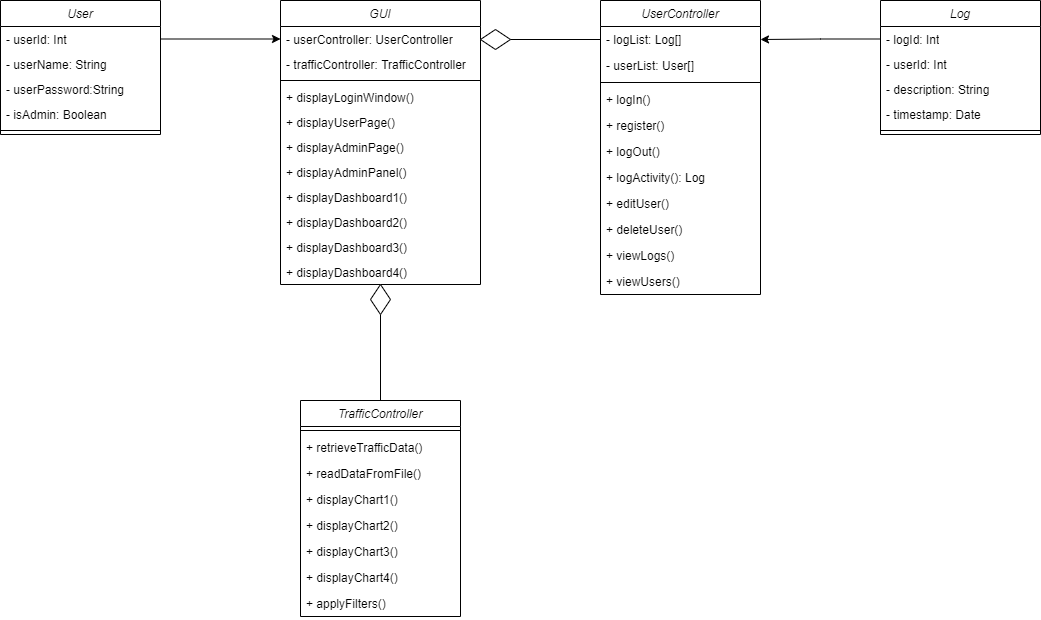

The diagram above was exported from draw.io. Its source (the exported page's mxGraphModel, read from the mxfile embedded in the PNG):
<mxGraphModel dx="1422" dy="1991" grid="1" gridSize="10" guides="1" tooltips="1" connect="1" arrows="1" fold="1" page="1" pageScale="1" pageWidth="827" pageHeight="1169" math="0" shadow="0">
  <root>
    <mxCell id="0" />
    <mxCell id="1" parent="0" />
    <mxCell id="JPD4LmZS9wg1SynszOkP-32" value="User" style="swimlane;fontStyle=2;align=center;verticalAlign=top;childLayout=stackLayout;horizontal=1;startSize=26;horizontalStack=0;resizeParent=1;resizeLast=0;collapsible=1;marginBottom=0;rounded=0;shadow=0;strokeWidth=1;" parent="1" vertex="1">
      <mxGeometry x="40" y="-840" width="160" height="134" as="geometry">
        <mxRectangle x="230" y="140" width="160" height="26" as="alternateBounds" />
      </mxGeometry>
    </mxCell>
    <mxCell id="JPD4LmZS9wg1SynszOkP-22" value="- userId: Int" style="text;html=1;strokeColor=none;fillColor=none;align=left;verticalAlign=middle;spacingLeft=4;spacingRight=4;overflow=hidden;rotatable=0;points=[[0,0.5],[1,0.5]];portConstraint=eastwest;fontStyle=0" parent="JPD4LmZS9wg1SynszOkP-32" vertex="1">
      <mxGeometry y="26" width="160" height="25" as="geometry" />
    </mxCell>
    <mxCell id="JPD4LmZS9wg1SynszOkP-23" value="- userName: String" style="text;html=1;strokeColor=none;fillColor=none;align=left;verticalAlign=middle;spacingLeft=4;spacingRight=4;overflow=hidden;rotatable=0;points=[[0,0.5],[1,0.5]];portConstraint=eastwest;" parent="JPD4LmZS9wg1SynszOkP-32" vertex="1">
      <mxGeometry y="51" width="160" height="25" as="geometry" />
    </mxCell>
    <mxCell id="JPD4LmZS9wg1SynszOkP-24" value="- userPassword:String" style="text;html=1;strokeColor=none;fillColor=none;align=left;verticalAlign=middle;spacingLeft=4;spacingRight=4;overflow=hidden;rotatable=0;points=[[0,0.5],[1,0.5]];portConstraint=eastwest;" parent="JPD4LmZS9wg1SynszOkP-32" vertex="1">
      <mxGeometry y="76" width="160" height="25" as="geometry" />
    </mxCell>
    <mxCell id="JPD4LmZS9wg1SynszOkP-25" value="- isAdmin: Boolean" style="text;html=1;strokeColor=none;fillColor=none;align=left;verticalAlign=middle;spacingLeft=4;spacingRight=4;overflow=hidden;rotatable=0;points=[[0,0.5],[1,0.5]];portConstraint=eastwest;" parent="JPD4LmZS9wg1SynszOkP-32" vertex="1">
      <mxGeometry y="101" width="160" height="25" as="geometry" />
    </mxCell>
    <mxCell id="JPD4LmZS9wg1SynszOkP-36" value="" style="line;html=1;strokeWidth=1;align=left;verticalAlign=middle;spacingTop=-1;spacingLeft=3;spacingRight=3;rotatable=0;labelPosition=right;points=[];portConstraint=eastwest;" parent="JPD4LmZS9wg1SynszOkP-32" vertex="1">
      <mxGeometry y="126" width="160" height="8" as="geometry" />
    </mxCell>
    <mxCell id="JPD4LmZS9wg1SynszOkP-38" value="GUI" style="swimlane;fontStyle=2;align=center;verticalAlign=top;childLayout=stackLayout;horizontal=1;startSize=26;horizontalStack=0;resizeParent=1;resizeLast=0;collapsible=1;marginBottom=0;rounded=0;shadow=0;strokeWidth=1;" parent="1" vertex="1">
      <mxGeometry x="320" y="-840" width="200" height="284" as="geometry">
        <mxRectangle x="230" y="140" width="160" height="26" as="alternateBounds" />
      </mxGeometry>
    </mxCell>
    <mxCell id="JPD4LmZS9wg1SynszOkP-39" value="- userController: UserController" style="text;html=1;strokeColor=none;fillColor=none;align=left;verticalAlign=middle;spacingLeft=4;spacingRight=4;overflow=hidden;rotatable=0;points=[[0,0.5],[1,0.5]];portConstraint=eastwest;fontStyle=0" parent="JPD4LmZS9wg1SynszOkP-38" vertex="1">
      <mxGeometry y="26" width="200" height="25" as="geometry" />
    </mxCell>
    <mxCell id="JPD4LmZS9wg1SynszOkP-42" value="- trafficController: TrafficController" style="text;html=1;strokeColor=none;fillColor=none;align=left;verticalAlign=middle;spacingLeft=4;spacingRight=4;overflow=hidden;rotatable=0;points=[[0,0.5],[1,0.5]];portConstraint=eastwest;" parent="JPD4LmZS9wg1SynszOkP-38" vertex="1">
      <mxGeometry y="51" width="200" height="25" as="geometry" />
    </mxCell>
    <mxCell id="JPD4LmZS9wg1SynszOkP-44" value="" style="line;html=1;strokeWidth=1;align=left;verticalAlign=middle;spacingTop=-1;spacingLeft=3;spacingRight=3;rotatable=0;labelPosition=right;points=[];portConstraint=eastwest;" parent="JPD4LmZS9wg1SynszOkP-38" vertex="1">
      <mxGeometry y="76" width="200" height="8" as="geometry" />
    </mxCell>
    <mxCell id="JPD4LmZS9wg1SynszOkP-94" value="+ displayLoginWindow()" style="text;html=1;strokeColor=none;fillColor=none;align=left;verticalAlign=middle;spacingLeft=4;spacingRight=4;overflow=hidden;rotatable=0;points=[[0,0.5],[1,0.5]];portConstraint=eastwest;" parent="JPD4LmZS9wg1SynszOkP-38" vertex="1">
      <mxGeometry y="84" width="200" height="25" as="geometry" />
    </mxCell>
    <mxCell id="JPD4LmZS9wg1SynszOkP-100" value="+ displayUserPage()" style="text;html=1;strokeColor=none;fillColor=none;align=left;verticalAlign=middle;spacingLeft=4;spacingRight=4;overflow=hidden;rotatable=0;points=[[0,0.5],[1,0.5]];portConstraint=eastwest;" parent="JPD4LmZS9wg1SynszOkP-38" vertex="1">
      <mxGeometry y="109" width="200" height="25" as="geometry" />
    </mxCell>
    <mxCell id="JPD4LmZS9wg1SynszOkP-101" value="+ displayAdminPage()" style="text;html=1;strokeColor=none;fillColor=none;align=left;verticalAlign=middle;spacingLeft=4;spacingRight=4;overflow=hidden;rotatable=0;points=[[0,0.5],[1,0.5]];portConstraint=eastwest;" parent="JPD4LmZS9wg1SynszOkP-38" vertex="1">
      <mxGeometry y="134" width="200" height="25" as="geometry" />
    </mxCell>
    <mxCell id="JPD4LmZS9wg1SynszOkP-104" value="+ displayAdminPanel()" style="text;html=1;strokeColor=none;fillColor=none;align=left;verticalAlign=middle;spacingLeft=4;spacingRight=4;overflow=hidden;rotatable=0;points=[[0,0.5],[1,0.5]];portConstraint=eastwest;" parent="JPD4LmZS9wg1SynszOkP-38" vertex="1">
      <mxGeometry y="159" width="200" height="25" as="geometry" />
    </mxCell>
    <mxCell id="JPD4LmZS9wg1SynszOkP-105" value="+ displayDashboard1()" style="text;html=1;strokeColor=none;fillColor=none;align=left;verticalAlign=middle;spacingLeft=4;spacingRight=4;overflow=hidden;rotatable=0;points=[[0,0.5],[1,0.5]];portConstraint=eastwest;" parent="JPD4LmZS9wg1SynszOkP-38" vertex="1">
      <mxGeometry y="184" width="200" height="25" as="geometry" />
    </mxCell>
    <mxCell id="JPD4LmZS9wg1SynszOkP-106" value="+ displayDashboard2()" style="text;html=1;strokeColor=none;fillColor=none;align=left;verticalAlign=middle;spacingLeft=4;spacingRight=4;overflow=hidden;rotatable=0;points=[[0,0.5],[1,0.5]];portConstraint=eastwest;" parent="JPD4LmZS9wg1SynszOkP-38" vertex="1">
      <mxGeometry y="209" width="200" height="25" as="geometry" />
    </mxCell>
    <mxCell id="JPD4LmZS9wg1SynszOkP-107" value="+ displayDashboard3()" style="text;html=1;strokeColor=none;fillColor=none;align=left;verticalAlign=middle;spacingLeft=4;spacingRight=4;overflow=hidden;rotatable=0;points=[[0,0.5],[1,0.5]];portConstraint=eastwest;" parent="JPD4LmZS9wg1SynszOkP-38" vertex="1">
      <mxGeometry y="234" width="200" height="25" as="geometry" />
    </mxCell>
    <mxCell id="JPD4LmZS9wg1SynszOkP-108" value="+ displayDashboard4()" style="text;html=1;strokeColor=none;fillColor=none;align=left;verticalAlign=middle;spacingLeft=4;spacingRight=4;overflow=hidden;rotatable=0;points=[[0,0.5],[1,0.5]];portConstraint=eastwest;" parent="JPD4LmZS9wg1SynszOkP-38" vertex="1">
      <mxGeometry y="259" width="200" height="25" as="geometry" />
    </mxCell>
    <mxCell id="JPD4LmZS9wg1SynszOkP-98" style="edgeStyle=orthogonalEdgeStyle;rounded=0;orthogonalLoop=1;jettySize=auto;html=1;exitX=0.5;exitY=0;exitDx=0;exitDy=0;entryX=0.5;entryY=1;entryDx=0;entryDy=0;endArrow=none;endFill=0;" parent="1" source="JPD4LmZS9wg1SynszOkP-46" target="JPD4LmZS9wg1SynszOkP-95" edge="1">
      <mxGeometry relative="1" as="geometry" />
    </mxCell>
    <mxCell id="JPD4LmZS9wg1SynszOkP-46" value="TrafficController" style="swimlane;fontStyle=2;align=center;verticalAlign=top;childLayout=stackLayout;horizontal=1;startSize=26;horizontalStack=0;resizeParent=1;resizeLast=0;collapsible=1;marginBottom=0;rounded=0;shadow=0;strokeWidth=1;" parent="1" vertex="1">
      <mxGeometry x="340" y="-440" width="160" height="216" as="geometry">
        <mxRectangle x="230" y="140" width="160" height="26" as="alternateBounds" />
      </mxGeometry>
    </mxCell>
    <mxCell id="JPD4LmZS9wg1SynszOkP-52" value="" style="line;html=1;strokeWidth=1;align=left;verticalAlign=middle;spacingTop=-1;spacingLeft=3;spacingRight=3;rotatable=0;labelPosition=right;points=[];portConstraint=eastwest;" parent="JPD4LmZS9wg1SynszOkP-46" vertex="1">
      <mxGeometry y="26" width="160" height="8" as="geometry" />
    </mxCell>
    <mxCell id="JPD4LmZS9wg1SynszOkP-53" value="+ retrieveTrafficData() " style="text;align=left;verticalAlign=top;spacingLeft=4;spacingRight=4;overflow=hidden;rotatable=0;points=[[0,0.5],[1,0.5]];portConstraint=eastwest;" parent="JPD4LmZS9wg1SynszOkP-46" vertex="1">
      <mxGeometry y="34" width="160" height="26" as="geometry" />
    </mxCell>
    <mxCell id="JPD4LmZS9wg1SynszOkP-89" value="+ readDataFromFile()" style="text;align=left;verticalAlign=top;spacingLeft=4;spacingRight=4;overflow=hidden;rotatable=0;points=[[0,0.5],[1,0.5]];portConstraint=eastwest;" parent="JPD4LmZS9wg1SynszOkP-46" vertex="1">
      <mxGeometry y="60" width="160" height="26" as="geometry" />
    </mxCell>
    <mxCell id="JPD4LmZS9wg1SynszOkP-85" value="+ displayChart1()" style="text;align=left;verticalAlign=top;spacingLeft=4;spacingRight=4;overflow=hidden;rotatable=0;points=[[0,0.5],[1,0.5]];portConstraint=eastwest;" parent="JPD4LmZS9wg1SynszOkP-46" vertex="1">
      <mxGeometry y="86" width="160" height="26" as="geometry" />
    </mxCell>
    <mxCell id="JPD4LmZS9wg1SynszOkP-86" value="+ displayChart2() " style="text;align=left;verticalAlign=top;spacingLeft=4;spacingRight=4;overflow=hidden;rotatable=0;points=[[0,0.5],[1,0.5]];portConstraint=eastwest;" parent="JPD4LmZS9wg1SynszOkP-46" vertex="1">
      <mxGeometry y="112" width="160" height="26" as="geometry" />
    </mxCell>
    <mxCell id="JPD4LmZS9wg1SynszOkP-87" value="+ displayChart3() " style="text;align=left;verticalAlign=top;spacingLeft=4;spacingRight=4;overflow=hidden;rotatable=0;points=[[0,0.5],[1,0.5]];portConstraint=eastwest;" parent="JPD4LmZS9wg1SynszOkP-46" vertex="1">
      <mxGeometry y="138" width="160" height="26" as="geometry" />
    </mxCell>
    <mxCell id="JPD4LmZS9wg1SynszOkP-88" value="+ displayChart4() " style="text;align=left;verticalAlign=top;spacingLeft=4;spacingRight=4;overflow=hidden;rotatable=0;points=[[0,0.5],[1,0.5]];portConstraint=eastwest;" parent="JPD4LmZS9wg1SynszOkP-46" vertex="1">
      <mxGeometry y="164" width="160" height="26" as="geometry" />
    </mxCell>
    <mxCell id="vNgDXiiiujuDYVxxGlGb-1" value="+ applyFilters() " style="text;align=left;verticalAlign=top;spacingLeft=4;spacingRight=4;overflow=hidden;rotatable=0;points=[[0,0.5],[1,0.5]];portConstraint=eastwest;" vertex="1" parent="JPD4LmZS9wg1SynszOkP-46">
      <mxGeometry y="190" width="160" height="26" as="geometry" />
    </mxCell>
    <mxCell id="JPD4LmZS9wg1SynszOkP-54" value="UserController" style="swimlane;fontStyle=2;align=center;verticalAlign=top;childLayout=stackLayout;horizontal=1;startSize=26;horizontalStack=0;resizeParent=1;resizeLast=0;collapsible=1;marginBottom=0;rounded=0;shadow=0;strokeWidth=1;" parent="1" vertex="1">
      <mxGeometry x="640" y="-840" width="160" height="294" as="geometry">
        <mxRectangle x="230" y="140" width="160" height="26" as="alternateBounds" />
      </mxGeometry>
    </mxCell>
    <mxCell id="JPD4LmZS9wg1SynszOkP-84" value="- logList: Log[]&#10;" style="text;align=left;verticalAlign=top;spacingLeft=4;spacingRight=4;overflow=hidden;rotatable=0;points=[[0,0.5],[1,0.5]];portConstraint=eastwest;" parent="JPD4LmZS9wg1SynszOkP-54" vertex="1">
      <mxGeometry y="26" width="160" height="26" as="geometry" />
    </mxCell>
    <mxCell id="JPD4LmZS9wg1SynszOkP-83" value="- userList: User[]&#10;" style="text;align=left;verticalAlign=top;spacingLeft=4;spacingRight=4;overflow=hidden;rotatable=0;points=[[0,0.5],[1,0.5]];portConstraint=eastwest;" parent="JPD4LmZS9wg1SynszOkP-54" vertex="1">
      <mxGeometry y="52" width="160" height="26" as="geometry" />
    </mxCell>
    <mxCell id="JPD4LmZS9wg1SynszOkP-60" value="" style="line;html=1;strokeWidth=1;align=left;verticalAlign=middle;spacingTop=-1;spacingLeft=3;spacingRight=3;rotatable=0;labelPosition=right;points=[];portConstraint=eastwest;" parent="JPD4LmZS9wg1SynszOkP-54" vertex="1">
      <mxGeometry y="78" width="160" height="8" as="geometry" />
    </mxCell>
    <mxCell id="JPD4LmZS9wg1SynszOkP-61" value="+ logIn() " style="text;align=left;verticalAlign=top;spacingLeft=4;spacingRight=4;overflow=hidden;rotatable=0;points=[[0,0.5],[1,0.5]];portConstraint=eastwest;" parent="JPD4LmZS9wg1SynszOkP-54" vertex="1">
      <mxGeometry y="86" width="160" height="26" as="geometry" />
    </mxCell>
    <mxCell id="JPD4LmZS9wg1SynszOkP-74" value="+ register()" style="text;align=left;verticalAlign=top;spacingLeft=4;spacingRight=4;overflow=hidden;rotatable=0;points=[[0,0.5],[1,0.5]];portConstraint=eastwest;" parent="JPD4LmZS9wg1SynszOkP-54" vertex="1">
      <mxGeometry y="112" width="160" height="26" as="geometry" />
    </mxCell>
    <mxCell id="JPD4LmZS9wg1SynszOkP-75" value="+ logOut()" style="text;align=left;verticalAlign=top;spacingLeft=4;spacingRight=4;overflow=hidden;rotatable=0;points=[[0,0.5],[1,0.5]];portConstraint=eastwest;" parent="JPD4LmZS9wg1SynszOkP-54" vertex="1">
      <mxGeometry y="138" width="160" height="26" as="geometry" />
    </mxCell>
    <mxCell id="JPD4LmZS9wg1SynszOkP-76" value="+ logActivity(): Log" style="text;align=left;verticalAlign=top;spacingLeft=4;spacingRight=4;overflow=hidden;rotatable=0;points=[[0,0.5],[1,0.5]];portConstraint=eastwest;" parent="JPD4LmZS9wg1SynszOkP-54" vertex="1">
      <mxGeometry y="164" width="160" height="26" as="geometry" />
    </mxCell>
    <mxCell id="JPD4LmZS9wg1SynszOkP-77" value="+ editUser() " style="text;align=left;verticalAlign=top;spacingLeft=4;spacingRight=4;overflow=hidden;rotatable=0;points=[[0,0.5],[1,0.5]];portConstraint=eastwest;" parent="JPD4LmZS9wg1SynszOkP-54" vertex="1">
      <mxGeometry y="190" width="160" height="26" as="geometry" />
    </mxCell>
    <mxCell id="JPD4LmZS9wg1SynszOkP-78" value="+ deleteUser() " style="text;align=left;verticalAlign=top;spacingLeft=4;spacingRight=4;overflow=hidden;rotatable=0;points=[[0,0.5],[1,0.5]];portConstraint=eastwest;" parent="JPD4LmZS9wg1SynszOkP-54" vertex="1">
      <mxGeometry y="216" width="160" height="26" as="geometry" />
    </mxCell>
    <mxCell id="JPD4LmZS9wg1SynszOkP-79" value="+ viewLogs()" style="text;align=left;verticalAlign=top;spacingLeft=4;spacingRight=4;overflow=hidden;rotatable=0;points=[[0,0.5],[1,0.5]];portConstraint=eastwest;" parent="JPD4LmZS9wg1SynszOkP-54" vertex="1">
      <mxGeometry y="242" width="160" height="26" as="geometry" />
    </mxCell>
    <mxCell id="JPD4LmZS9wg1SynszOkP-82" value="+ viewUsers()" style="text;align=left;verticalAlign=top;spacingLeft=4;spacingRight=4;overflow=hidden;rotatable=0;points=[[0,0.5],[1,0.5]];portConstraint=eastwest;" parent="JPD4LmZS9wg1SynszOkP-54" vertex="1">
      <mxGeometry y="268" width="160" height="26" as="geometry" />
    </mxCell>
    <mxCell id="JPD4LmZS9wg1SynszOkP-62" value="Log" style="swimlane;fontStyle=2;align=center;verticalAlign=top;childLayout=stackLayout;horizontal=1;startSize=26;horizontalStack=0;resizeParent=1;resizeLast=0;collapsible=1;marginBottom=0;rounded=0;shadow=0;strokeWidth=1;" parent="1" vertex="1">
      <mxGeometry x="920" y="-840" width="160" height="134" as="geometry">
        <mxRectangle x="230" y="140" width="160" height="26" as="alternateBounds" />
      </mxGeometry>
    </mxCell>
    <mxCell id="JPD4LmZS9wg1SynszOkP-70" value="- logId: Int" style="text;html=1;strokeColor=none;fillColor=none;align=left;verticalAlign=middle;spacingLeft=4;spacingRight=4;overflow=hidden;rotatable=0;points=[[0,0.5],[1,0.5]];portConstraint=eastwest;" parent="JPD4LmZS9wg1SynszOkP-62" vertex="1">
      <mxGeometry y="26" width="160" height="25" as="geometry" />
    </mxCell>
    <mxCell id="JPD4LmZS9wg1SynszOkP-71" value="- userId: Int" style="text;html=1;strokeColor=none;fillColor=none;align=left;verticalAlign=middle;spacingLeft=4;spacingRight=4;overflow=hidden;rotatable=0;points=[[0,0.5],[1,0.5]];portConstraint=eastwest;" parent="JPD4LmZS9wg1SynszOkP-62" vertex="1">
      <mxGeometry y="51" width="160" height="25" as="geometry" />
    </mxCell>
    <mxCell id="JPD4LmZS9wg1SynszOkP-73" value="- description: String" style="text;html=1;strokeColor=none;fillColor=none;align=left;verticalAlign=middle;spacingLeft=4;spacingRight=4;overflow=hidden;rotatable=0;points=[[0,0.5],[1,0.5]];portConstraint=eastwest;" parent="JPD4LmZS9wg1SynszOkP-62" vertex="1">
      <mxGeometry y="76" width="160" height="25" as="geometry" />
    </mxCell>
    <mxCell id="JPD4LmZS9wg1SynszOkP-72" value="- timestamp: Date" style="text;html=1;strokeColor=none;fillColor=none;align=left;verticalAlign=middle;spacingLeft=4;spacingRight=4;overflow=hidden;rotatable=0;points=[[0,0.5],[1,0.5]];portConstraint=eastwest;" parent="JPD4LmZS9wg1SynszOkP-62" vertex="1">
      <mxGeometry y="101" width="160" height="25" as="geometry" />
    </mxCell>
    <mxCell id="JPD4LmZS9wg1SynszOkP-68" value="" style="line;html=1;strokeWidth=1;align=left;verticalAlign=middle;spacingTop=-1;spacingLeft=3;spacingRight=3;rotatable=0;labelPosition=right;points=[];portConstraint=eastwest;" parent="JPD4LmZS9wg1SynszOkP-62" vertex="1">
      <mxGeometry y="126" width="160" height="8" as="geometry" />
    </mxCell>
    <mxCell id="JPD4LmZS9wg1SynszOkP-90" style="edgeStyle=orthogonalEdgeStyle;rounded=0;orthogonalLoop=1;jettySize=auto;html=1;exitX=1;exitY=0.5;exitDx=0;exitDy=0;entryX=0;entryY=0.5;entryDx=0;entryDy=0;endArrow=classic;endFill=1;" parent="1" source="JPD4LmZS9wg1SynszOkP-22" target="JPD4LmZS9wg1SynszOkP-39" edge="1">
      <mxGeometry relative="1" as="geometry" />
    </mxCell>
    <mxCell id="JPD4LmZS9wg1SynszOkP-93" style="edgeStyle=orthogonalEdgeStyle;rounded=0;orthogonalLoop=1;jettySize=auto;html=1;exitX=0;exitY=0.5;exitDx=0;exitDy=0;entryX=1;entryY=0.5;entryDx=0;entryDy=0;endArrow=classic;endFill=1;" parent="1" source="JPD4LmZS9wg1SynszOkP-70" target="JPD4LmZS9wg1SynszOkP-84" edge="1">
      <mxGeometry relative="1" as="geometry" />
    </mxCell>
    <mxCell id="JPD4LmZS9wg1SynszOkP-95" value="" style="rhombus;whiteSpace=wrap;html=1;" parent="1" vertex="1">
      <mxGeometry x="410" y="-556" width="20" height="30" as="geometry" />
    </mxCell>
    <mxCell id="JPD4LmZS9wg1SynszOkP-97" value="" style="rhombus;whiteSpace=wrap;html=1;direction=south;" parent="1" vertex="1">
      <mxGeometry x="520" y="-811" width="30" height="20" as="geometry" />
    </mxCell>
    <mxCell id="JPD4LmZS9wg1SynszOkP-99" style="edgeStyle=orthogonalEdgeStyle;rounded=0;orthogonalLoop=1;jettySize=auto;html=1;exitX=0;exitY=0.5;exitDx=0;exitDy=0;entryX=0.5;entryY=0;entryDx=0;entryDy=0;endArrow=none;endFill=0;" parent="1" source="JPD4LmZS9wg1SynszOkP-84" target="JPD4LmZS9wg1SynszOkP-97" edge="1">
      <mxGeometry relative="1" as="geometry" />
    </mxCell>
  </root>
</mxGraphModel>